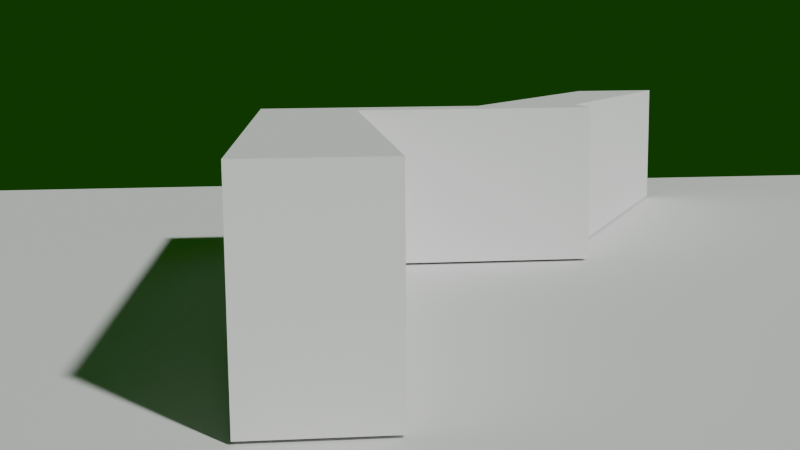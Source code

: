 # Source: scene.blend  (saved by Blender 5.0.119; exported with 4.5.12 LTS)
import bpy
from mathutils import Matrix  # noqa: F401  (used for matrix-valued properties, if any)

bpy.ops.wm.read_factory_settings(use_empty=True)
scene = bpy.context.scene
scene.name = 'Scene'

# ---- collections
col_collection = bpy.data.collections.new('Collection'); scene.collection.children.link(col_collection)
col_rosso = bpy.data.collections.new('Rosso'); col_collection.children.link(col_rosso)
col_blu_001 = bpy.data.collections.new('Blu.001'); scene.collection.children.link(col_blu_001)
col_nuovo_m4 = bpy.data.collections.new('NUOVO M4'); scene.collection.children.link(col_nuovo_m4)
col_collection_006 = bpy.data.collections.new('Collection.006'); scene.collection.children.link(col_collection_006)

# ---- world
world_world = bpy.data.worlds.new('World'); scene.world = world_world
world_world.use_nodes = True; world_world.node_tree.nodes.clear()
_N = world_world.node_tree.nodes; _L = world_world.node_tree.links
n0 = _N.new('ShaderNodeOutputWorld'); n0.name = 'World Output'; n0.location = (200, 100)
n1 = _N.new('ShaderNodeBackground'); n1.name = 'Background'; n1.location = (-200, 100)
n1.inputs[0].default_value = (0.005316, 0.05088, 0.0005088, 1.0)
_L.new(n1.outputs[0], n0.inputs[0])
n0.is_active_output = True
world_world.color = (0.03691, 0.05088, 0.007423)
world_world.sun_shadow_jitter_overblur = 0.0

# ---- cameras
cam_camera_001 = bpy.data.cameras.new('Camera.001')

# ---- meshes
me_cube_001 = bpy.data.meshes.new('Cube.001')
me_cube_001.from_pydata([(-1.0, -1.0, -1.0), (-1.0, -1.0, 1.0), (-1.0, 1.0, -1.0), (-1.0, 1.0, 1.0), (1.0, -1.0, -1.0), (1.0, -1.0, 1.0), (1.0, 1.0, -1.0), (1.0, 1.0, 1.0), (-0.415, 1.0, -1.0), (-0.415, 1.0, 1.0), (-0.415, -1.0, -1.0), (-0.415, -1.0, 1.0), (-1.0, -17.5, -1.0), (-1.0, -17.5, 1.0), (-0.415, -17.5, 1.0), (-0.415, -17.5, -1.0), (0.3707, 1.0, 1.0), (0.3707, -1.0, -1.0), (0.3707, 1.0, -1.0), (0.3707, -1.0, 1.0), (1.673, 14.78, 1.0), (2.303, 14.78, 1.0), (2.303, 14.78, -1.0), (1.673, 14.78, -1.0)], [], [(0, 1, 3, 2), (16, 7, 21, 20), (6, 7, 5, 4), (10, 11, 14, 15), (18, 6, 4, 17), (9, 3, 1, 11), (16, 9, 11, 19), (2, 8, 10, 0), (17, 19, 11, 10), (2, 3, 9, 8), (15, 14, 13, 12), (0, 10, 15, 12), (1, 0, 12, 13), (11, 1, 13, 14), (4, 5, 19, 17), (7, 16, 19, 5), (8, 18, 17, 10), (8, 9, 16, 18), (23, 20, 21, 22), (6, 18, 23, 22), (7, 6, 22, 21), (18, 16, 20, 23)])
_uv = me_cube_001.uv_layers.new(name='UVMap')
_uv.uv.foreach_set('vector', [0.375, 0.0, 0.625, 0.0, 0.625, 0.25, 0.375, 0.25, 0.7037, 0.5, 0.625, 0.5, 0.625, 0.5, 0.7037, 0.5, 0.375, 0.5, 0.625, 0.5, 0.625, 0.75, 0.375, 0.75, 0.375, 0.9269, 0.625, 0.9269, 0.625, 0.9269, 0.375, 0.9269, 0.2963, 0.5, 0.375, 0.5, 0.375, 0.75, 0.2963, 0.75, 0.8019, 0.5, 0.875, 0.5, 0.875, 0.75, 0.8019, 0.75, 0.7037, 0.5, 0.8019, 0.5, 0.8019, 0.75, 0.7037, 0.75, 0.125, 0.5, 0.1981, 0.5, 0.1981, 0.75, 0.125, 0.75, 0.375, 0.8287, 0.625, 0.8287, 0.625, 0.9269, 0.375, 0.9269, 0.375, 0.25, 0.625, 0.25, 0.625, 0.3231, 0.375, 0.3231, 0.375, 0.9269, 0.625, 0.9269, 0.625, 1.0, 0.375, 1.0, 0.125, 0.75, 0.1981, 0.75, 0.1981, 0.75, 0.125, 0.75, 0.625, 0.0, 0.375, 0.0, 0.375, 0.0, 0.625, 0.0, 0.8019, 0.75, 0.875, 0.75, 0.875, 0.75, 0.8019, 0.75, 0.375, 0.75, 0.625, 0.75, 0.625, 0.8287, 0.375, 0.8287, 0.625, 0.5, 0.7037, 0.5, 0.7037, 0.75, 0.625, 0.75, 0.1981, 0.5, 0.2963, 0.5, 0.2963, 0.75, 0.1981, 0.75, 0.375, 0.3231, 0.625, 0.3231, 0.625, 0.4213, 0.375, 0.4213, 0.375, 0.4213, 0.625, 0.4213, 0.625, 0.5, 0.375, 0.5, 0.375, 0.5, 0.2963, 0.5, 0.2963, 0.5, 0.375, 0.5, 0.625, 0.5, 0.375, 0.5, 0.375, 0.5, 0.625, 0.5, 0.375, 0.4213, 0.625, 0.4213, 0.625, 0.4213, 0.375, 0.4213])
me_cube_001.update()
me_plane = bpy.data.meshes.new('Plane')
me_plane.from_pydata([(-1.0, -1.426, 0.0), (1.0, -1.426, 0.0), (-1.0, 1.0, 0.0), (1.0, 1.0, 0.0)], [], [(0, 1, 3, 2)])
_uv = me_plane.uv_layers.new(name='UVMap')
_uv.uv.foreach_set('vector', [0.0, 0.0, 1.0, 0.0, 1.0, 1.0, 0.0, 1.0])
me_plane.update()
me_humanm_bodymesh_002 = bpy.data.meshes.new('HumanM_BodyMesh.002')
me_humanm_bodymesh_002.from_pydata([], [], [])
me_humanm_bodymesh_002.materials.append(None)
me_humanm_bodymesh_002.update()
me_humanm_bodymesh_001 = bpy.data.meshes.new('HumanM_BodyMesh.001')
me_humanm_bodymesh_001.from_pydata([], [], [])
me_humanm_bodymesh_001.materials.append(None)
me_humanm_bodymesh_001.update()
me_cylinder_314 = bpy.data.meshes.new('Cylinder.314')
me_cylinder_314.from_pydata([], [], [])
me_cylinder_314.materials.append(None)
me_cylinder_314.update()
me_268 = bpy.data.meshes.new('立方体.268')
me_268.from_pydata([], [], [])
me_268.materials.append(None)
me_268.update()
me_cube_835 = bpy.data.meshes.new('Cube.835')
me_cube_835.from_pydata([], [], [])
me_cube_835.materials.append(None)
me_cube_835.update()
me_269 = bpy.data.meshes.new('立方体.269')
me_269.from_pydata([], [], [])
me_269.materials.append(None)
me_269.update()
me_cube_836 = bpy.data.meshes.new('Cube.836')
me_cube_836.from_pydata([], [], [])
me_cube_836.materials.append(None)
me_cube_836.update()
me_cube_837 = bpy.data.meshes.new('Cube.837')
me_cube_837.from_pydata([], [], [])
me_cube_837.materials.append(None)
me_cube_837.update()
me_266 = bpy.data.meshes.new('立方体.266')
me_266.from_pydata([], [], [])
me_266.materials.append(None)
me_266.update()
me_265 = bpy.data.meshes.new('立方体.265')
me_265.from_pydata([], [], [])
me_265.materials.append(None)
me_265.update()
me_272 = bpy.data.meshes.new('立方体.272')
me_272.from_pydata([], [], [])
me_272.materials.append(None)
me_272.update()
me_cube_838 = bpy.data.meshes.new('Cube.838')
me_cube_838.from_pydata([], [], [])
me_cube_838.materials.append(None)
me_cube_838.update()
me_267 = bpy.data.meshes.new('立方体.267')
me_267.from_pydata([], [], [])
me_267.materials.append(None)
me_267.update()
me_001 = bpy.data.meshes.new('立方体.001')
me_001.from_pydata([], [], [])
me_001.materials.append(None)
me_001.update()
me_006 = bpy.data.meshes.new('立方体.006')
me_006.from_pydata([], [], [])
me_006.materials.append(None)
me_006.update()
me_circle_012 = bpy.data.meshes.new('Circle.012')
me_circle_012.from_pydata([], [], [])
me_circle_012.update()
me_plane_1 = bpy.data.meshes.new('Plane')
me_plane_1.from_pydata([], [], [])
me_plane_1.update()
me_cube_002 = bpy.data.meshes.new('Cube.002')
me_cube_002.from_pydata([], [], [])
me_cube_002.update()
me_cylinder_011 = bpy.data.meshes.new('Cylinder.011')
me_cylinder_011.from_pydata([], [], [])
me_cylinder_011.update()
me_cube_022 = bpy.data.meshes.new('Cube.022')
me_cube_022.from_pydata([], [], [])
me_cube_022.update()
me_cube_004 = bpy.data.meshes.new('Cube.004')
me_cube_004.from_pydata([], [], [])
me_cube_004.update()
me_cylinder_010 = bpy.data.meshes.new('Cylinder.010')
me_cylinder_010.from_pydata([], [], [])
me_cylinder_010.update()
me_cylinder_008 = bpy.data.meshes.new('Cylinder.008')
me_cylinder_008.from_pydata([], [], [])
me_cylinder_008.update()
me_cylinder_012 = bpy.data.meshes.new('Cylinder.012')
me_cylinder_012.from_pydata([], [], [])
me_cylinder_012.update()
me_cylinder_018 = bpy.data.meshes.new('Cylinder.018')
me_cylinder_018.from_pydata([], [], [])
me_cylinder_018.update()
me_cube_006 = bpy.data.meshes.new('Cube.006')
me_cube_006.from_pydata([], [], [])
me_cube_006.update()
me_cube_001_1 = bpy.data.meshes.new('Cube.001')
me_cube_001_1.from_pydata([], [], [])
me_cube_001_1.update()
arm_rig_001 = bpy.data.armatures.new('Rig.001')  # bones are not reproduced
arm_rig = bpy.data.armatures.new('Rig')  # bones are not reproduced
arm_rig_assaultrifle = bpy.data.armatures.new('Rig_AssaultRifle')  # bones are not reproduced
arm_sniperrig = bpy.data.armatures.new('SniperRig')  # bones are not reproduced

# ---- objects
ob_camera = bpy.data.objects.new('Camera', cam_camera_001)
ob_cube = bpy.data.objects.new('Cube', me_cube_001)
ob_plane = bpy.data.objects.new('Plane', me_plane)
ob_rig_001 = bpy.data.objects.new('Rig.001', arm_rig_001)
ob_humanm_bodymesh_001 = bpy.data.objects.new('HumanM_BodyMesh.001', me_humanm_bodymesh_002)
ob_rig_003 = bpy.data.objects.new('Rig.003', arm_rig)
ob_humanm_bodymesh_003 = bpy.data.objects.new('HumanM_BodyMesh.003', me_humanm_bodymesh_001)
ob_armature = bpy.data.objects.new('Armature', arm_rig_assaultrifle)
ob_ar_m_barrel = bpy.data.objects.new('AR_M_Barrel', me_cylinder_314)
ob_ar_m_barrelguard = bpy.data.objects.new('AR_M_BarrelGuard', me_268)
ob_ar_m_bolt = bpy.data.objects.new('AR_M_Bolt', me_cube_835)
ob_ar_m_ejection_port = bpy.data.objects.new('AR_M_Ejection Port', me_269)
ob_ar_m_grip = bpy.data.objects.new('AR_M_Grip', me_cube_836)
ob_ar_m_mag_001 = bpy.data.objects.new('AR_M_Mag.001', me_cube_837)
ob_ar_m_receiver_down = bpy.data.objects.new('AR_M_Receiver_Down', me_266)
ob_ar_m_receiver_up = bpy.data.objects.new('AR_M_Receiver_Up', me_265)
ob_ar_m_sight_front = bpy.data.objects.new('AR_M_Sight_Front', me_272)
ob_ar_m_stock = bpy.data.objects.new('AR_M_Stock', me_cube_838)
ob_ar_m_trigger = bpy.data.objects.new('AR_M_Trigger', me_267)
ob_optic_b_001 = bpy.data.objects.new('Optic_B.001', me_001)
ob_optic_b_lens_001 = bpy.data.objects.new('Optic_B_Lens.001', me_006)
ob_body_003 = bpy.data.objects.new('Body.003', me_circle_012)
ob_plane_004 = bpy.data.objects.new('Plane.004', me_plane_1)
ob_magazine_003 = bpy.data.objects.new('Magazine.003', me_cube_002)
ob_slide_003 = bpy.data.objects.new('Slide.003', me_cylinder_011)
ob_rail_003 = bpy.data.objects.new('Rail.003', me_cube_022)
ob_stock_003 = bpy.data.objects.new('Stock.003', me_cube_004)
ob_surpressor_003 = bpy.data.objects.new('Surpressor.003', me_cylinder_010)
ob_barrel_003 = bpy.data.objects.new('Barrel.003', me_cylinder_008)
ob_cylinder_004 = bpy.data.objects.new('Cylinder.004', me_cylinder_012)
ob_bullet_003 = bpy.data.objects.new('Bullet.003', me_cylinder_018)
ob_hinge_003 = bpy.data.objects.new('Hinge.003', me_cube_006)
ob_chinrest_003 = bpy.data.objects.new('ChinRest.003', me_cube_001_1)
ob_armature_005 = bpy.data.objects.new('Armature.005', arm_sniperrig)

# ---- transforms, parenting, visibility, modifiers, constraints
ob_camera.location = (-2.232, -10.35, 3.069)
ob_camera.rotation_euler = (1.42, 0.009542, -0.08728)
ob_cube.location = (-0.4417, 6.23, 1.168)
ob_cube.scale = (2.424, 0.4557, 1.132)
ob_plane.location = (0.0, 0.0, 0.0)
ob_plane.scale = (-11.66, -11.66, -11.66)
ob_rig_001.location = (6.003, 13.74, 0.05933)
ob_rig_001.rotation_euler = (0.0, -0.0, 5.601)
ob_rig_001.show_name = True
ob_rig_001.show_in_front = True
ob_humanm_bodymesh_001.parent = ob_rig_001
ob_humanm_bodymesh_001.location = (0.0, 0.0, 0.0)
ob_humanm_bodymesh_001.rotation_euler = (1.571, -0.0, 0.0)
_m = ob_humanm_bodymesh_001.modifiers.new('Armature', 'ARMATURE')
_m.object = ob_rig_001
ob_rig_003.location = (0.0, 0.0, 0.0)
ob_rig_003.show_name = True
ob_rig_003.show_in_front = True
ob_humanm_bodymesh_003.parent = ob_rig_003
ob_humanm_bodymesh_003.location = (0.0, 0.0, 0.0)
ob_humanm_bodymesh_003.rotation_euler = (1.571, -0.0, 0.0)
_m = ob_humanm_bodymesh_003.modifiers.new('Armature', 'ARMATURE')
_m.object = ob_rig_003
ob_armature.location = (0.0, 0.0, 0.0)
ob_armature.show_in_front = True
_c = ob_armature.constraints.new('CHILD_OF'); _c.name = 'Child Of'
_c.target = ob_rig_003
_c.subtarget = 'CB_Gun'
_c.set_inverse_pending = False
ob_ar_m_barrel.parent = ob_armature
ob_ar_m_barrel.location = (0.0, -0.3542, 0.06752)
ob_ar_m_barrel.rotation_euler = (1.571, -0.0, 0.0)
_m = ob_ar_m_barrel.modifiers.new('Armature', 'ARMATURE')
_m.object = ob_armature
ob_ar_m_barrelguard.parent = ob_armature
ob_ar_m_barrelguard.location = (0.0, -0.397, 0.06324)
ob_ar_m_barrelguard.rotation_euler = (1.571, -0.0, 0.0)
_m = ob_ar_m_barrelguard.modifiers.new('Armature', 'ARMATURE')
_m.object = ob_armature
ob_ar_m_bolt.parent = ob_armature
ob_ar_m_bolt.location = (0.0, 0.0775, 0.0995)
ob_ar_m_bolt.rotation_euler = (1.571, -0.0, 0.0)
_m = ob_ar_m_bolt.modifiers.new('Armature', 'ARMATURE')
_m.object = ob_armature
ob_ar_m_ejection_port.parent = ob_armature
ob_ar_m_ejection_port.location = (-0.02875, -0.115, 0.0585)
ob_ar_m_ejection_port.rotation_euler = (1.571, -0.0, 0.0)
_m = ob_ar_m_ejection_port.modifiers.new('Armature', 'ARMATURE')
_m.object = ob_armature
ob_ar_m_grip.parent = ob_armature
ob_ar_m_grip.location = (0.0, 0.025, -0.02498)
ob_ar_m_grip.rotation_euler = (1.571, -0.0, 0.0)
_m = ob_ar_m_grip.modifiers.new('Armature', 'ARMATURE')
_m.object = ob_armature
ob_ar_m_mag_001.parent = ob_armature
ob_ar_m_mag_001.location = (0.0, -0.1395, -0.07886)
ob_ar_m_mag_001.rotation_euler = (1.571, 2.22e-16, 2.22e-16)
_m = ob_ar_m_mag_001.modifiers.new('Armature', 'ARMATURE')
_m.object = ob_armature
_c = ob_ar_m_mag_001.constraints.new('COPY_TRANSFORMS'); _c.name = 'Copy Transforms'
_c.target_space = 'CUSTOM'
_c.space_subtarget = 'Magazine'
_c.target = ob_armature
_c.subtarget = 'Magazine'
ob_ar_m_receiver_down.parent = ob_armature
ob_ar_m_receiver_down.location = (0.0, -0.07746, 0.03074)
ob_ar_m_receiver_down.rotation_euler = (1.571, -0.0, 0.0)
_m = ob_ar_m_receiver_down.modifiers.new('Armature', 'ARMATURE')
_m.object = ob_armature
ob_ar_m_receiver_up.parent = ob_armature
ob_ar_m_receiver_up.location = (0.0, -0.07746, 0.06324)
ob_ar_m_receiver_up.rotation_euler = (1.571, -0.0, 0.0)
_m = ob_ar_m_receiver_up.modifiers.new('Armature', 'ARMATURE')
_m.object = ob_armature
ob_ar_m_sight_front.parent = ob_armature
ob_ar_m_sight_front.location = (0.0, -0.45, 0.1125)
ob_ar_m_sight_front.rotation_euler = (1.571, -0.0, 0.0)
_m = ob_ar_m_sight_front.modifiers.new('Armature', 'ARMATURE')
_m.object = ob_armature
ob_ar_m_stock.parent = ob_armature
ob_ar_m_stock.location = (0.0, 0.2, 0.06752)
ob_ar_m_stock.rotation_euler = (1.571, 2.22e-16, 2.22e-16)
_m = ob_ar_m_stock.modifiers.new('Armature', 'ARMATURE')
_m.object = ob_armature
ob_ar_m_trigger.parent = ob_armature
ob_ar_m_trigger.location = (0.0, -0.035, 0.002516)
ob_ar_m_trigger.rotation_euler = (1.571, -0.0, 0.0)
_m = ob_ar_m_trigger.modifiers.new('Armature', 'ARMATURE')
_m.object = ob_armature
_c = ob_ar_m_trigger.constraints.new('COPY_ROTATION'); _c.name = 'Copy Rotation'
ob_optic_b_001.parent = ob_armature
ob_optic_b_001.location = (0.0, -0.05, 0.115)
ob_optic_b_001.rotation_euler = (1.571, -0.0, 0.0)
_m = ob_optic_b_001.modifiers.new('Armature', 'ARMATURE')
_m.object = ob_armature
ob_optic_b_lens_001.parent = ob_armature
ob_optic_b_lens_001.location = (0.0, -0.09881, 0.1669)
ob_optic_b_lens_001.rotation_euler = (1.571, 0.0, 0.0)
_m = ob_optic_b_lens_001.modifiers.new('Armature', 'ARMATURE')
_m.object = ob_armature
ob_body_003.parent = ob_armature_005
ob_body_003.location = (0.0, 0.06981, 0.04937)
ob_body_003.rotation_euler = (-1.629e-07, 0.0, 0.0)
_m = ob_body_003.modifiers.new('Armature', 'ARMATURE')
_m.object = ob_armature_005
_m.vertex_group = 'Grip'
ob_plane_004.parent = ob_armature_005
ob_plane_004.location = (0.0, 0.01139, 0.004273)
ob_plane_004.rotation_euler = (-1.629e-07, 0.0, 0.0)
_m = ob_plane_004.modifiers.new('Armature', 'ARMATURE')
_m.object = ob_armature_005
_m.vertex_group = 'Trigger'
ob_magazine_003.parent = ob_armature_005
ob_magazine_003.location = (0.0, 0.3749, -0.01099)
ob_magazine_003.rotation_euler = (-1.629e-07, 0.0, 0.0)
_m = ob_magazine_003.modifiers.new('Armature', 'ARMATURE')
_m.object = ob_armature_005
_m.vertex_group = 'Magazine'
ob_slide_003.parent = ob_armature_005
ob_slide_003.location = (0.05635, 0.07802, 0.2324)
ob_slide_003.rotation_euler = (-1.629e-07, 0.0, 0.0)
_m = ob_slide_003.modifiers.new('Armature', 'ARMATURE')
_m.object = ob_armature_005
_m.vertex_group = 'Bolt'
ob_rail_003.parent = ob_armature_005
ob_rail_003.location = (0.0, 0.2453, 0.3028)
ob_rail_003.rotation_euler = (-1.629e-07, 0.0, 0.0)
ob_stock_003.parent = ob_armature_005
ob_stock_003.location = (0.0, -1.154, 0.0617)
ob_stock_003.rotation_euler = (-1.629e-07, 0.0, 0.0)
ob_surpressor_003.parent = ob_armature_005
ob_surpressor_003.location = (0.0, 3.312, 0.2909)
ob_surpressor_003.rotation_euler = (-1.629e-07, 0.0, 0.0)
ob_barrel_003.parent = ob_armature_005
ob_barrel_003.location = (0.0, 2.462, 0.2663)
ob_barrel_003.rotation_euler = (-1.629e-07, 0.0, 0.0)
ob_cylinder_004.parent = ob_armature_005
ob_cylinder_004.location = (0.0, 0.3386, 0.4833)
ob_cylinder_004.rotation_euler = (-1.629e-07, 0.0, 0.0)
ob_bullet_003.parent = ob_armature_005
ob_bullet_003.location = (0.0, 0.2779, 0.2198)
ob_bullet_003.rotation_euler = (-1.629e-07, 0.0, 0.0)
_m = ob_bullet_003.modifiers.new('Armature', 'ARMATURE')
_m.object = ob_armature_005
_m.vertex_group = 'Bullet'
ob_hinge_003.parent = ob_armature_005
ob_hinge_003.location = (0.0, -0.3615, 0.1388)
ob_hinge_003.rotation_euler = (-1.629e-07, 0.0, 0.0)
ob_chinrest_003.parent = ob_armature_005
ob_chinrest_003.location = (0.0, -0.8394, 0.2434)
ob_chinrest_003.rotation_euler = (-1.629e-07, 0.0, 0.0)
ob_armature_005.location = (0.0, 0.0, 0.0)
ob_armature_005.scale = (0.3234, 0.3234, 0.3234)
ob_armature_005.show_in_front = True
_c = ob_armature_005.constraints.new('CHILD_OF'); _c.name = 'Child Of'
_c.active = True
_c.target = ob_rig_001
_c.subtarget = 'CB_Gun'
_c.set_inverse_pending = False

# ---- collection membership
col_collection.objects.link(ob_camera)
col_collection.objects.link(ob_cube)
col_collection.objects.link(ob_plane)
col_rosso.objects.link(ob_rig_001)
col_rosso.objects.link(ob_humanm_bodymesh_001)
col_blu_001.objects.link(ob_rig_003)
col_blu_001.objects.link(ob_humanm_bodymesh_003)
col_nuovo_m4.objects.link(ob_armature)
col_nuovo_m4.objects.link(ob_ar_m_barrel)
col_nuovo_m4.objects.link(ob_ar_m_barrelguard)
col_nuovo_m4.objects.link(ob_ar_m_bolt)
col_nuovo_m4.objects.link(ob_ar_m_ejection_port)
col_nuovo_m4.objects.link(ob_ar_m_grip)
col_nuovo_m4.objects.link(ob_ar_m_mag_001)
col_nuovo_m4.objects.link(ob_ar_m_receiver_down)
col_nuovo_m4.objects.link(ob_ar_m_receiver_up)
col_nuovo_m4.objects.link(ob_ar_m_sight_front)
col_nuovo_m4.objects.link(ob_ar_m_stock)
col_nuovo_m4.objects.link(ob_ar_m_trigger)
col_nuovo_m4.objects.link(ob_optic_b_001)
col_nuovo_m4.objects.link(ob_optic_b_lens_001)
col_collection_006.objects.link(ob_body_003)
col_collection_006.objects.link(ob_plane_004)
col_collection_006.objects.link(ob_magazine_003)
col_collection_006.objects.link(ob_slide_003)
col_collection_006.objects.link(ob_rail_003)
col_collection_006.objects.link(ob_stock_003)
col_collection_006.objects.link(ob_surpressor_003)
col_collection_006.objects.link(ob_barrel_003)
col_collection_006.objects.link(ob_cylinder_004)
col_collection_006.objects.link(ob_bullet_003)
col_collection_006.objects.link(ob_hinge_003)
col_collection_006.objects.link(ob_chinrest_003)
col_collection_006.objects.link(ob_armature_005)

# ---- scene / render settings (as saved in the file)
scene.camera = ob_camera
scene.frame_start = 0; scene.frame_end = 61; scene.frame_set(18)
scene.render.engine = 'BLENDER_EEVEE_NEXT'
scene.render.fps = 30
scene.render.bake_bias = 0.0
scene.render.bake_samples = 0
scene.cycles.sampling_pattern = 'TABULATED_SOBOL'
scene.eevee.use_volume_custom_range = False
bpy.context.view_layer.update()

# ---- added for rendering (the .blend has no usable light): sun
light_auto_sun = bpy.data.lights.new('AutoSun', 'SUN')
light_auto_sun.energy = 3.0
light_auto_sun.angle = 0.0523599
ob_auto_sun = bpy.data.objects.new('AutoSun', light_auto_sun)
scene.collection.objects.link(ob_auto_sun)
ob_auto_sun.rotation_euler = (0.872665, 0.174533, 0.523599)
bpy.context.view_layer.update()

